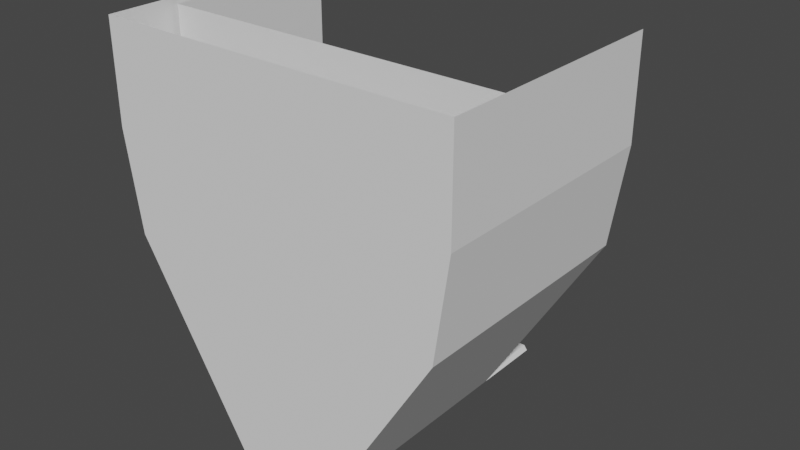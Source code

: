 # Source: hull.blend  (saved by Blender 2.82.7; exported with 4.5.12 LTS)
import bpy
from mathutils import Matrix  # noqa: F401  (used for matrix-valued properties, if any)

bpy.ops.wm.read_factory_settings(use_empty=True)
scene = bpy.context.scene
scene.name = 'Scene'

# ---- collections
col_collection = bpy.data.collections.new('Collection'); scene.collection.children.link(col_collection)

# ---- world
world_world = bpy.data.worlds.new('World'); scene.world = world_world
world_world.use_nodes = True; world_world.node_tree.nodes.clear()
_N = world_world.node_tree.nodes; _L = world_world.node_tree.links
n0 = _N.new('ShaderNodeOutputWorld'); n0.name = 'World Output'; n0.location = (300, 300)
n1 = _N.new('ShaderNodeBackground'); n1.name = 'Background'; n1.location = (10, 300)
n1.inputs[0].default_value = (0.05088, 0.05088, 0.05088, 1.0)
_L.new(n1.outputs[0], n0.inputs[0])
n0.is_active_output = True
world_world.color = (0.05088, 0.05088, 0.05088)
world_world.use_sun_shadow = False
world_world.sun_shadow_jitter_overblur = 0.0

# ---- meshes
me_plane = bpy.data.meshes.new('Plane')
me_plane.from_pydata([(-0.7843, -1.022, -9.458e-10), (0.7843, -1.022, -9.458e-10), (-0.7208, 0.007212, 3.153e-10), (5.271e-17, -1.022, -9.458e-10), (0.7208, 0.007212, 3.153e-10), (-1.461e-16, 1.036, 1.576e-09), (-0.7843, -0.5072, -3.153e-10), (0.3921, -1.022, -9.458e-10), (-0.1891, 1.036, 1.576e-09), (-0.3921, -1.022, -9.458e-10), (0.7843, -0.5072, -3.153e-10), (0.1891, 1.036, 1.576e-09), (-0.7596, -0.5087, 0.5263), (-0.7596, -0.9969, 0.5263), (0.7596, -0.5087, 0.9819), (0.7596, -0.9969, 0.5263), (-0.7596, -0.9969, 0.9819), (-0.7596, -0.5087, 0.9819), (0.7596, -0.5087, 0.5263), (0.6968, -0.0002026, 0.5263), (0.1741, 1.011, 0.5263), (-1.519e-16, 1.011, 0.5263), (-0.6968, -0.0002026, 0.5263), (-0.1741, 1.011, 0.5263), (-0.7843, -0.5072, 0.5263), (-0.7843, -1.022, 0.5263), (0.7843, -1.022, 0.9819), (0.7843, -1.022, 0.5263), (-0.1891, 1.036, 0.9819), (-0.7208, 0.007212, 0.9819), (0.7843, -0.5072, 0.5263), (0.7208, 0.007212, 0.5263), (0.1891, 1.036, 0.5263), (-1.519e-16, 1.036, 0.5263), (-0.7208, 0.007212, 0.5263), (-0.1891, 1.036, 0.5263), (-0.7596, -0.5087, 0.4831), (-0.7596, -0.9969, 0.4831), (-1.519e-16, 1.036, 0.9819), (0.7596, -0.9969, 0.4831), (0.1891, 1.036, 0.9819), (0.7208, 0.007212, 0.9819), (0.7596, -0.5087, 0.4831), (0.6968, -0.0002026, 0.4831), (0.1741, 1.011, 0.4831), (-2.032e-16, 1.011, 0.4831), (-0.6968, -0.0002026, 0.4831), (-0.1741, 1.011, 0.4831), (-0.7596, -0.5087, 0.3796), (-0.7596, -0.9969, 0.3796), (0.7843, -0.5072, 0.9819), (0.7596, -0.9969, 0.3796), (-0.7843, -1.022, 0.9819), (-0.7843, -0.5072, 0.9819), (0.7596, -0.5087, 0.3796), (0.6968, -0.0002026, 0.3796), (0.1741, 1.011, 0.3796), (4.028e-10, 1.011, 0.3796), (-0.6968, -0.0002026, 0.3796), (-0.1741, 1.011, 0.3796), (0.6968, -0.0002026, 0.9819), (0.1741, 1.011, 0.9819), (-1.519e-16, 1.011, 0.9819), (-0.6968, -0.0002026, 0.9819), (-0.1741, 1.011, 0.9819), (0.7596, -0.9969, 0.9819), (-0.1891, 1.036, 1.375), (-0.1741, 1.011, 1.375), (-0.6968, -0.0002026, 1.375), (-0.7208, 0.007212, 1.375), (0.1741, 1.011, 1.375), (0.1891, 1.036, 1.375), (-1.519e-16, 1.036, 1.375), (-1.519e-16, 1.011, 1.375), (0.7596, -0.5087, 1.375), (0.7843, -0.5072, 1.375), (0.7208, 0.007212, 1.375), (0.6968, -0.0002026, 1.375), (0.7843, -1.022, 1.375), (0.7596, -0.9969, 1.375), (-0.7596, -0.5087, 1.375), (-0.7843, -0.5072, 1.375), (-0.7843, -1.022, 1.375), (-0.7596, -0.9969, 1.375), (-0.1891, 1.036, 1.567), (-0.1741, 1.011, 1.567), (0.1741, 1.011, 1.567), (0.1891, 1.036, 1.567), (-1.519e-16, 1.036, 1.567), (-1.519e-16, 1.011, 1.567), (-0.1891, 1.036, 1.789), (-0.1741, 1.011, 1.789), (0.1741, 1.011, 1.789), (0.1891, 1.036, 1.789), (-1.519e-16, 1.036, 1.789), (-1.519e-16, 1.011, 1.789)], [], [(10, 1, 7, 3, 9, 0, 6, 2, 8, 5, 11, 4), (20, 21, 45, 44), (2, 6, 24, 34), (27, 30, 50, 26), (23, 21, 62, 64), (13, 12, 17, 16), (10, 4, 31, 30), (1, 10, 30, 27), (6, 0, 25, 24), (4, 11, 32, 31), (11, 5, 33, 32), (8, 2, 34, 35), (20, 19, 60, 61), (5, 8, 35, 33), (12, 22, 63, 17), (15, 27, 26, 65), (33, 35, 28, 38), (25, 13, 16, 52), (21, 20, 61, 62), (22, 23, 64, 63), (24, 25, 52, 53), (34, 24, 53, 29), (19, 18, 14, 60), (31, 32, 40, 41), (18, 15, 65, 14), (32, 33, 38, 40), (44, 45, 57, 56), (23, 22, 46, 47), (29, 53, 81, 69), (21, 23, 47, 45), (22, 12, 36, 46), (26, 50, 75, 78), (60, 14, 74, 77), (61, 60, 77, 70), (18, 19, 43, 42), (15, 18, 42, 39), (12, 13, 37, 36), (19, 20, 44, 43), (47, 46, 58, 59), (62, 61, 70, 73), (45, 47, 59, 57), (46, 36, 48, 58), (64, 62, 73, 67), (14, 65, 79, 74), (41, 40, 71, 76), (42, 43, 55, 54), (39, 42, 54, 51), (36, 37, 49, 48), (43, 44, 56, 55), (30, 31, 41, 50), (35, 34, 29, 28), (68, 67, 66, 69), (74, 79, 78, 75), (66, 67, 85, 84), (70, 77, 76, 71), (80, 68, 69, 81), (71, 72, 88, 87), (77, 74, 75, 76), (83, 80, 81, 82), (38, 28, 66, 72), (40, 38, 72, 71), (65, 26, 78, 79), (16, 17, 80, 83), (28, 29, 69, 66), (52, 16, 83, 82), (50, 41, 76, 75), (17, 63, 68, 80), (63, 64, 67, 68), (53, 52, 82, 81), (89, 86, 92, 95), (87, 88, 94, 93), (67, 73, 89, 85), (73, 70, 86, 89), (72, 66, 84, 88), (70, 71, 87, 86), (91, 95, 94, 90), (95, 92, 93, 94), (84, 85, 91, 90), (88, 84, 90, 94), (85, 89, 95, 91), (86, 87, 93, 92)])
_uv = me_plane.uv_layers.new(name='UVMap')
_uv.uv.foreach_set('vector', [1.0, 0.25, 1.0, 0.0, 0.75, 0.0, 0.5, 0.0, 0.25, 0.0, 0.0, 0.0, 0.0, 0.25, 0.0, 0.5, 0.25, 1.0, 0.5, 1.0, 0.75, 1.0, 1.0, 0.5, 0.726, 0.988, 0.5, 0.988, 0.5, 0.988, 0.726, 0.988, 0.0, 0.5, 0.0, 0.25, 0.0, 0.25, 0.0, 0.5, 1.0, 0.0, 1.0, 0.25, 1.0, 0.25, 1.0, 0.0, 0.274, 0.988, 0.5, 0.988, 0.5, 0.988, 0.274, 0.988, 0.01584, 0.01201, 0.01505, 0.2493, 0.01505, 0.2493, 0.01584, 0.01201, 1.0, 0.25, 1.0, 0.5, 1.0, 0.5, 1.0, 0.25, 1.0, 0.0, 1.0, 0.25, 1.0, 0.25, 1.0, 0.0, 0.0, 0.25, 0.0, 0.0, 0.0, 0.0, 0.0, 0.25, 1.0, 0.5, 0.75, 1.0, 0.75, 1.0, 1.0, 0.5, 0.75, 1.0, 0.5, 1.0, 0.5, 1.0, 0.75, 1.0, 0.25, 1.0, 0.0, 0.5, 0.0, 0.5, 0.25, 1.0, 0.726, 0.988, 0.9832, 0.4964, 0.9832, 0.4964, 0.726, 0.988, 0.5, 1.0, 0.25, 1.0, 0.25, 1.0, 0.5, 1.0, 0.01505, 0.2493, 0.01683, 0.4964, 0.01683, 0.4964, 0.01505, 0.2493, 0.0, 0.0, 0.0, 0.0, 0.0, 0.0, 0.0, 0.0, 0.5, 1.0, 0.25, 1.0, 0.25, 1.0, 0.5, 1.0, 0.0, 0.0, 0.0, 0.0, 0.0, 0.0, 0.0, 0.0, 0.5, 0.988, 0.726, 0.988, 0.726, 0.988, 0.5, 0.988, 0.01683, 0.4964, 0.274, 0.988, 0.274, 0.988, 0.01683, 0.4964, 0.0, 0.25, 0.0, 0.0, 0.0, 0.0, 0.0, 0.25, 0.0, 0.5, 0.0, 0.25, 0.0, 0.25, 0.0, 0.5, 0.9832, 0.4964, 0.985, 0.2493, 0.985, 0.2493, 0.9832, 0.4964, 1.0, 0.5, 0.75, 1.0, 0.75, 1.0, 1.0, 0.5, 0.985, 0.2493, 0.9842, 0.01201, 0.9842, 0.01201, 0.985, 0.2493, 0.75, 1.0, 0.5, 1.0, 0.5, 1.0, 0.75, 1.0, 0.726, 0.988, 0.5, 0.988, 0.5, 0.988, 0.726, 0.988, 0.274, 0.988, 0.01683, 0.4964, 0.01683, 0.4964, 0.274, 0.988, 0.0, 0.5, 0.0, 0.25, 0.0, 0.25, 0.0, 0.5, 0.5, 0.988, 0.274, 0.988, 0.274, 0.988, 0.5, 0.988, 0.01683, 0.4964, 0.01505, 0.2493, 0.01505, 0.2493, 0.01683, 0.4964, 1.0, 0.0, 1.0, 0.25, 1.0, 0.25, 1.0, 0.0, 0.9832, 0.4964, 0.985, 0.2493, 0.985, 0.2493, 0.9832, 0.4964, 0.726, 0.988, 0.9832, 0.4964, 0.9832, 0.4964, 0.726, 0.988, 0.985, 0.2493, 0.9832, 0.4964, 0.9832, 0.4964, 0.985, 0.2493, 0.9842, 0.01201, 0.985, 0.2493, 0.985, 0.2493, 0.9842, 0.01201, 0.01505, 0.2493, 0.01584, 0.01201, 0.01584, 0.01201, 0.01505, 0.2493, 0.9832, 0.4964, 0.726, 0.988, 0.726, 0.988, 0.9832, 0.4964, 0.274, 0.988, 0.01683, 0.4964, 0.01683, 0.4964, 0.274, 0.988, 0.5, 0.988, 0.726, 0.988, 0.726, 0.988, 0.5, 0.988, 0.5, 0.988, 0.274, 0.988, 0.274, 0.988, 0.5, 0.988, 0.01683, 0.4964, 0.01505, 0.2493, 0.01505, 0.2493, 0.01683, 0.4964, 0.274, 0.988, 0.5, 0.988, 0.5, 0.988, 0.274, 0.988, 0.985, 0.2493, 0.9842, 0.01201, 0.9842, 0.01201, 0.985, 0.2493, 1.0, 0.5, 0.75, 1.0, 0.75, 1.0, 1.0, 0.5, 0.985, 0.2493, 0.9832, 0.4964, 0.9832, 0.4964, 0.985, 0.2493, 0.9842, 0.01201, 0.985, 0.2493, 0.985, 0.2493, 0.9842, 0.01201, 0.01505, 0.2493, 0.01584, 0.01201, 0.01584, 0.01201, 0.01505, 0.2493, 0.9832, 0.4964, 0.726, 0.988, 0.726, 0.988, 0.9832, 0.4964, 1.0, 0.25, 1.0, 0.5, 1.0, 0.5, 1.0, 0.25, 0.25, 1.0, 0.0, 0.5, 0.0, 0.5, 0.25, 1.0, 0.01683, 0.4964, 0.274, 0.988, 0.25, 1.0, 0.0, 0.5, 0.985, 0.2493, 0.9842, 0.01201, 1.0, 0.0, 1.0, 0.25, 0.25, 1.0, 0.274, 0.988, 0.274, 0.988, 0.25, 1.0, 0.726, 0.988, 0.9832, 0.4964, 1.0, 0.5, 0.75, 1.0, 0.01505, 0.2493, 0.01683, 0.4964, 0.0, 0.5, 0.0, 0.25, 0.75, 1.0, 0.5, 1.0, 0.5, 1.0, 0.75, 1.0, 0.9832, 0.4964, 0.985, 0.2493, 1.0, 0.25, 1.0, 0.5, 0.01584, 0.01201, 0.01505, 0.2493, 0.0, 0.25, 0.0, 0.0, 0.5, 1.0, 0.25, 1.0, 0.25, 1.0, 0.5, 1.0, 0.75, 1.0, 0.5, 1.0, 0.5, 1.0, 0.75, 1.0, 0.0, 0.0, 0.0, 0.0, 0.0, 0.0, 0.0, 0.0, 0.01584, 0.01201, 0.01505, 0.2493, 0.01505, 0.2493, 0.01584, 0.01201, 0.25, 1.0, 0.0, 0.5, 0.0, 0.5, 0.25, 1.0, 0.0, 0.0, 0.0, 0.0, 0.0, 0.0, 0.0, 0.0, 1.0, 0.25, 1.0, 0.5, 1.0, 0.5, 1.0, 0.25, 0.01505, 0.2493, 0.01683, 0.4964, 0.01683, 0.4964, 0.01505, 0.2493, 0.01683, 0.4964, 0.274, 0.988, 0.274, 0.988, 0.01683, 0.4964, 0.0, 0.25, 0.0, 0.0, 0.0, 0.0, 0.0, 0.25, 0.5, 0.988, 0.726, 0.988, 0.726, 0.988, 0.5, 0.988, 0.75, 1.0, 0.5, 1.0, 0.5, 1.0, 0.75, 1.0, 0.274, 0.988, 0.5, 0.988, 0.5, 0.988, 0.274, 0.988, 0.5, 0.988, 0.726, 0.988, 0.726, 0.988, 0.5, 0.988, 0.5, 1.0, 0.25, 1.0, 0.25, 1.0, 0.5, 1.0, 0.726, 0.988, 0.75, 1.0, 0.75, 1.0, 0.726, 0.988, 0.274, 0.988, 0.5, 0.988, 0.5, 1.0, 0.25, 1.0, 0.5, 0.988, 0.726, 0.988, 0.75, 1.0, 0.5, 1.0, 0.25, 1.0, 0.274, 0.988, 0.274, 0.988, 0.25, 1.0, 0.5, 1.0, 0.25, 1.0, 0.25, 1.0, 0.5, 1.0, 0.274, 0.988, 0.5, 0.988, 0.5, 0.988, 0.274, 0.988, 0.726, 0.988, 0.75, 1.0, 0.75, 1.0, 0.726, 0.988])
me_plane.use_remesh_fix_poles = True
me_plane.use_remesh_preserve_attributes = False
me_plane.use_mirror_vertex_groups = False
me_plane.update()
me_plane_001 = bpy.data.meshes.new('Plane.001')
me_plane_001.from_pydata([(-0.7596, -0.5087, 0.3796), (-0.7596, -0.9969, 0.3796), (0.3921, -0.9969, 0.3796), (0.7596, -0.9969, 0.3796), (-0.3921, -0.9969, 0.3796), (4.028e-10, -0.9969, 0.3796), (0.7596, -0.5087, 0.3796), (0.6968, -0.0002026, 0.3796), (0.1741, 1.011, 0.3796), (4.028e-10, 1.011, 0.3796), (-0.6968, -0.0002026, 0.3796), (-0.1741, 1.011, 0.3796)], [], [(6, 7, 8, 9, 11, 10, 0, 1, 4, 5, 2, 3)])
_uv = me_plane_001.uv_layers.new(name='UVMap')
_uv.uv.foreach_set('vector', [0.985, 0.2493, 0.9832, 0.4964, 0.726, 0.988, 0.5, 0.988, 0.274, 0.988, 0.01683, 0.4964, 0.01505, 0.2493, 0.01584, 0.01201, 0.25, 0.01201, 0.5, 0.01201, 0.75, 0.01201, 0.9842, 0.01201])
me_plane_001.use_remesh_fix_poles = True
me_plane_001.use_remesh_preserve_attributes = False
me_plane_001.use_mirror_vertex_groups = False
me_plane_001.update()

# ---- objects
ob_hull = bpy.data.objects.new('Hull', me_plane)
ob_ground = bpy.data.objects.new('Ground', me_plane_001)

# ---- transforms, parenting, visibility, modifiers, constraints
ob_hull.location = (0.0, 0.0, 0.0)
ob_hull.rotation_euler = (-1.571, -2.22e-16, 2.22e-16)
ob_hull.scale = (0.9904, 0.8409, 0.7781)
ob_hull.lineart.crease_threshold = 0.0
ob_ground.location = (0.0, 0.0, 0.0)
ob_ground.rotation_euler = (-1.571, -2.22e-16, 2.22e-16)
ob_ground.scale = (0.9904, 0.8409, 0.7781)
ob_ground.lineart.crease_threshold = 0.0

# ---- collection membership
col_collection.objects.link(ob_hull)
col_collection.objects.link(ob_ground)

# ---- scene / render settings (as saved in the file)
scene.frame_start = 1; scene.frame_end = 250; scene.frame_set(1)
scene.render.engine = 'BLENDER_EEVEE_NEXT'
scene.cycles.use_denoising = False
scene.cycles.samples = 128
scene.cycles.sampling_pattern = 'TABULATED_SOBOL'
scene.cycles.use_adaptive_sampling = False
scene.cycles.use_light_tree = False
scene.view_settings.view_transform = 'Filmic'
bpy.context.view_layer.update()

# ---- added for rendering (the .blend has no active camera and no usable light): camera, sun
cam_auto = bpy.data.cameras.new('AutoCamera')
cam_auto.lens = 50.0
cam_auto.sensor_width = 36.0
cam_auto.clip_end = 1000.0
ob_auto_camera = bpy.data.objects.new('AutoCamera', cam_auto)
scene.collection.objects.link(ob_auto_camera)
ob_auto_camera.location = (2.50778, -2.31312, 2.00016)
ob_auto_camera.rotation_euler = (1.09748, -7.21219e-08, 0.694738)
scene.camera = ob_auto_camera
light_auto_sun = bpy.data.lights.new('AutoSun', 'SUN')
light_auto_sun.energy = 3.0
light_auto_sun.angle = 0.0523599
ob_auto_sun = bpy.data.objects.new('AutoSun', light_auto_sun)
scene.collection.objects.link(ob_auto_sun)
ob_auto_sun.rotation_euler = (0.872665, 0.174533, 0.523599)
bpy.context.view_layer.update()
